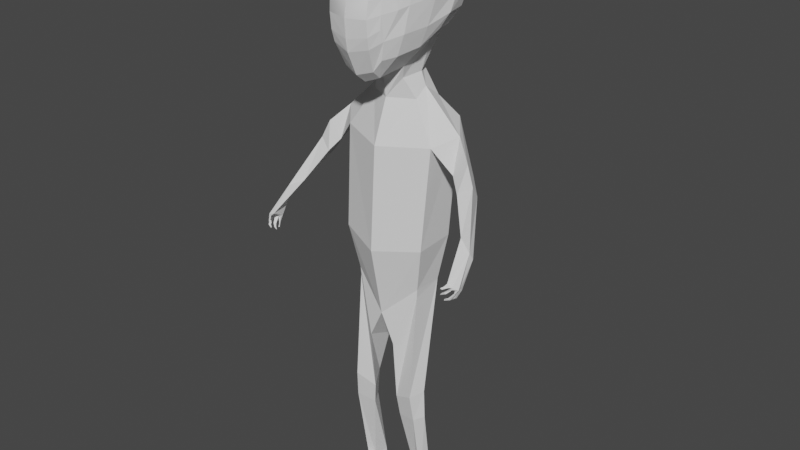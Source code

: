 # Source: Lowpolyface.blend  (saved by Blender 2.82.7; exported with 4.5.12 LTS)
import bpy
from mathutils import Matrix  # noqa: F401  (used for matrix-valued properties, if any)

bpy.ops.wm.read_factory_settings(use_empty=True)
scene = bpy.context.scene
scene.name = 'Scene'

# ---- collections
col_collection = bpy.data.collections.new('Collection'); scene.collection.children.link(col_collection)

# ---- world
world_world = bpy.data.worlds.new('World'); scene.world = world_world
world_world.use_nodes = True; world_world.node_tree.nodes.clear()
_N = world_world.node_tree.nodes; _L = world_world.node_tree.links
n0 = _N.new('ShaderNodeOutputWorld'); n0.name = 'World Output'; n0.location = (300, 300)
n1 = _N.new('ShaderNodeBackground'); n1.name = 'Background'; n1.location = (10, 300)
n1.inputs[0].default_value = (0.05088, 0.05088, 0.05088, 1.0)
_L.new(n1.outputs[0], n0.inputs[0])
n0.is_active_output = True
world_world.color = (0.05088, 0.05088, 0.05088)
world_world.use_sun_shadow = False
world_world.sun_shadow_jitter_overblur = 0.0

# ---- meshes
me_roundcube = bpy.data.meshes.new('Roundcube')
me_roundcube.from_pydata([(0.393, 0.168, -0.06833), (0.2895, 0.2515, -0.09008), (0.0, 0.3818, -0.1553), (0.4288, 0.3103, 0.06786), (0.2922, 0.4821, 0.0414), (0.0, 0.5863, -0.01195), (0.4569, 0.4029, 0.2867), (0.2902, 0.5806, 0.2357), (-0.001417, 0.7016, 0.2033), (0.4348, 0.3988, 0.5003), (0.2709, 0.585, 0.49), (-0.00772, 0.6833, 0.4714), (0.0004291, -0.6235, -0.4262), (0.1588, -0.5815, -0.3772), (-0.003012, -0.7487, -0.07517), (0.2051, -0.7053, -0.03213), (-0.004854, -0.7598, 0.1119), (0.2076, -0.7186, 0.126), (-0.0003853, -0.7334, 0.3139), (0.2066, -0.6495, 0.4321), (0.2546, -0.5796, -0.2554), (0.3229, -0.4517, -0.2343), (0.3812, -0.2125, -0.1935), (0.4277, -0.001987, -0.07313), (0.2799, -0.6253, 0.02986), (0.3836, -0.4352, -0.03128), (0.4424, -0.1874, -0.002872), (0.4883, 0.07039, 0.07025), (0.2871, -0.6193, 0.1614), (0.4049, -0.3846, 0.2162), (0.4754, -0.1143, 0.2573), (0.4976, 0.1792, 0.2837), (0.2825, -0.6046, 0.2943), (0.4033, -0.31, 0.447), (0.4632, -0.06063, 0.483), (0.4689, 0.182, 0.5073), (0.1539, -0.4884, -0.4551), (-0.0002747, -0.5096, -0.518), (0.2003, -0.2173, -0.4086), (0.0006183, -0.2699, -0.5105), (0.2907, 0.05906, -0.1891), (0.4008, 0.3452, 0.6578), (0.2738, 0.4421, 0.7265), (0.001588, 0.494, 0.7482), (0.3996, 0.1724, 0.6788), (0.261, 0.1696, 0.8274), (-0.0004445, 0.193, 0.9027), (0.3956, -0.01543, 0.675), (0.2518, -0.052, 0.8378), (-0.0002707, -0.0437, 0.917), (0.3609, -0.2507, 0.6474), (0.2289, -0.3215, 0.7749), (-0.006213, -0.3316, 0.8354), (0.3047, -0.4456, 0.5903), (0.1976, -0.5126, 0.6592), (-0.004884, -0.5289, 0.7029), (-0.003211, -0.7281, -0.1957), (0.1966, -0.6789, -0.1478), (0.2899, -0.5914, -0.07558), (0.367, -0.4895, 0.1902), (-0.005849, -0.7066, 0.4179), (0.215, -0.7013, 0.2882), (0.3147, -0.5257, 0.4197), (0.1292, 0.1369, -0.4646), (0.0, 0.2135, -0.4151), (0.1547, -0.173, -0.5392), (0.0, -0.2317, -0.74), (0.2113, 0.0225, -0.511), (0.269, 0.2062, -0.7764), (0.0, 0.3083, -0.7221), (0.2513, -0.09715, -0.7412), (0.2583, 0.02956, -0.6449), (0.4566, 0.2911, -0.9665), (0.0, 0.4023, -1.068), (0.4897, -0.1841, -1.136), (0.0, -0.3957, -1.171), (0.6632, 0.02237, -1.039), (0.7918, 0.07143, -1.407), (0.4364, 0.1805, -2.171), (0.6874, -0.1033, -1.374), (0.4571, -0.2746, -2.175), (0.8421, -0.09257, -1.225), (0.0, -0.4614, -2.241), (0.0, 0.3166, -2.219), (0.3787, 0.09493, -2.647), (0.3666, -0.2082, -2.651), (0.0, -0.3148, -2.996), (0.0, 0.2519, -2.617), (0.3787, 0.09493, -2.647), (0.361, -0.2066, -2.74), (0.1453, -0.3115, -3.31), (0.1885, 0.02624, -3.468), (0.4148, -0.1449, -3.86), (0.3539, -0.3037, -3.881), (0.1436, -0.2562, -3.975), (0.2658, -0.04687, -3.923), (0.0, -0.2195, -2.769), (0.0, 0.1442, -3.22), (0.4331, -0.1531, -4.165), (0.3768, -0.2706, -4.167), (0.1711, -0.2335, -4.201), (0.2671, -0.07443, -4.217), (0.3997, -0.001434, -5.031), (0.3703, -0.1292, -5.027), (0.2975, -0.0941, -5.06), (0.2563, 0.04775, -5.031), (0.4102, -0.002969, -5.113), (0.2654, 0.06591, -5.177), (0.4168, -0.3459, -5.121), (0.2463, -0.3765, -5.144), (0.3376, -0.4142, -5.122), (0.2219, -0.4313, -5.119), (0.3394, -0.3385, -5.065), (0.2637, -0.299, -5.049), (0.8806, 0.01782, -1.569), (0.7932, -0.1765, -1.509), (0.9258, -0.1211, -1.411), (1.136, -0.3747, -1.968), (1.087, -0.6864, -2.103), (1.126, -0.417, -1.894), (1.166, -0.5844, -2.155), (1.185, -0.6452, -2.151), (1.146, -0.6863, -2.119), (1.158, -0.559, -2.195), (1.119, -0.5341, -2.188), (1.126, -0.5785, -2.239), (1.12, -0.5655, -2.244), (1.145, -0.6392, -2.242), (1.141, -0.615, -2.259), (1.154, -0.6674, -2.219), (1.157, -0.6847, -2.199), (1.144, -0.6781, -2.143), (1.134, -0.7024, -2.135), (1.086, -0.7437, -2.117), (1.119, -0.7155, -2.117), (1.115, -0.6396, -2.114), (1.12, -0.678, -2.139), (1.139, -0.5921, -2.144), (1.133, -0.5994, -2.135), (1.148, -0.6555, -2.188), (1.131, -0.5756, -2.183), (1.122, -0.6251, -2.242), (1.117, -0.5641, -2.199), (1.119, -0.5746, -2.234), (1.085, -0.6613, -2.094), (1.086, -0.7241, -2.107), (0.9737, -0.3444, -1.817), (1.064, -0.7524, -2.128), (1.082, -0.7505, -2.131), (1.065, -0.7487, -2.12), (1.11, -0.7319, -2.175), (1.098, -0.7436, -2.158), (1.093, -0.7204, -2.159), (1.064, -0.7525, -2.189), (1.066, -0.7556, -2.181), (1.069, -0.7364, -2.174), (1.135, -0.7049, -2.241), (1.133, -0.7164, -2.228), (1.118, -0.704, -2.225), (1.09, -0.7265, -2.25), (1.09, -0.7308, -2.238), (1.093, -0.7161, -2.236), (1.112, -0.6629, -2.265), (1.108, -0.645, -2.276), (1.095, -0.6545, -2.262), (1.075, -0.6754, -2.273), (1.073, -0.6647, -2.284), (1.075, -0.6673, -2.269), (1.111, -0.5965, -2.267), (1.108, -0.5856, -2.271), (1.107, -0.5893, -2.257), (1.103, -0.616, -2.282), (1.096, -0.606, -2.283), (1.098, -0.6022, -2.273)], [(121, 137), (137, 138)], [(0, 1, 4, 3), (1, 2, 5, 4), (3, 4, 7, 6), (4, 5, 8, 7), (6, 7, 10, 9), (7, 8, 11, 10), (9, 10, 42, 41), (10, 11, 43, 42), (12, 13, 57, 56), (13, 20, 58, 57), (14, 15, 17, 16), (15, 24, 28, 17), (17, 28, 32, 61), (60, 19, 54, 55), (19, 62, 53, 54), (20, 21, 25, 58), (21, 22, 26, 25), (22, 23, 27, 26), (23, 0, 3, 27), (58, 25, 29, 59), (25, 26, 30, 29), (26, 27, 31, 30), (27, 3, 6, 31), (59, 29, 33, 62), (29, 30, 34, 33), (30, 31, 35, 34), (31, 6, 9, 35), (62, 33, 50, 53), (33, 34, 47, 50), (34, 35, 44, 47), (35, 9, 41, 44), (20, 13, 36, 21), (13, 12, 37, 36), (21, 36, 38, 22), (36, 37, 39, 38), (22, 38, 40, 23), (23, 40, 1, 0), (41, 42, 45, 44), (42, 43, 46, 45), (44, 45, 48, 47), (45, 46, 49, 48), (47, 48, 51, 50), (48, 49, 52, 51), (50, 51, 54, 53), (51, 52, 55, 54), (16, 17, 61, 18), (15, 14, 56, 57), (24, 15, 57, 58), (28, 24, 58, 59), (18, 61, 19, 60), (32, 28, 59, 62), (61, 32, 62, 19), (38, 39, 66, 65), (1, 40, 67, 63), (40, 38, 65, 67), (2, 1, 63, 64), (63, 67, 71, 68), (65, 66, 70), (67, 65, 70, 71), (64, 63, 68, 69), (68, 71, 76, 72), (70, 66, 75, 74), (71, 70, 74, 76), (69, 68, 72, 73), (72, 76, 81, 77), (74, 75, 82, 80), (76, 74, 79, 81), (73, 72, 78, 83), (72, 77, 79, 74), (72, 74, 80, 78), (78, 80, 85, 84), (83, 78, 84, 87), (80, 82, 86, 85), (84, 85, 89, 88), (87, 84, 88, 91), (85, 86, 90, 89), (88, 89, 93, 92), (91, 88, 92, 95), (89, 90, 94, 93), (86, 91, 90), (95, 94, 90, 91), (91, 86, 96, 97), (87, 91, 97), (95, 92, 98, 101), (92, 93, 99, 98), (93, 94, 100, 99), (94, 95, 101, 100), (98, 99, 103, 102), (99, 100, 104, 103), (100, 101, 105, 104), (101, 98, 102, 105), (105, 102, 106, 107), (107, 106, 108, 109), (103, 106, 102), (106, 103, 108), (105, 107, 104), (104, 107, 111, 113), (109, 108, 110, 111), (111, 110, 112, 113), (103, 112, 108), (111, 107, 109), (110, 108, 112), (113, 112, 103), (104, 113, 103), (79, 77, 114, 115), (77, 81, 116, 114), (81, 79, 115, 116), (114, 116, 119, 117), (119, 120, 117), (120, 123, 117), (121, 120, 119), (121, 119, 122), (119, 118, 122), (123, 124, 117), (118, 117, 124), (124, 123, 125, 126), (123, 120, 127, 128), (120, 121, 130, 129), (121, 122, 132, 131), (122, 118, 133, 134), (132, 136, 152, 151), (132, 122, 135, 136), (131, 136, 135, 121), (130, 121, 138, 139), (129, 139, 138, 120), (139, 129, 156, 158), (141, 140, 123, 128), (127, 120, 140, 141), (127, 141, 164, 162), (143, 142, 124, 126), (125, 123, 142, 143), (125, 143, 170, 168), (133, 118, 144, 145), (145, 134, 148, 149), (134, 145, 144, 122), (140, 142, 123), (138, 140, 120), (135, 138, 121), (135, 122, 144), (124, 142, 140, 138, 135, 144, 118), (119, 146, 118), (118, 146, 117), (115, 114, 146), (116, 115, 146), (119, 116, 146), (117, 146, 114), (148, 147, 149), (133, 145, 149, 147), (134, 133, 147, 148), (151, 152, 155, 154), (136, 131, 150, 152), (131, 132, 151, 150), (153, 154, 155), (152, 150, 153, 155), (150, 151, 154, 153), (158, 156, 159, 161), (130, 139, 158, 157), (129, 130, 157, 156), (159, 160, 161), (157, 158, 161, 160), (156, 157, 160, 159), (162, 164, 167, 165), (141, 128, 163, 164), (128, 127, 162, 163), (166, 165, 167), (164, 163, 166, 167), (163, 162, 165, 166), (168, 170, 173, 171), (143, 126, 169, 170), (126, 125, 168, 169), (172, 171, 173), (170, 169, 172, 173), (169, 168, 171, 172)])
me_roundcube.polygons.foreach_set('use_smooth', [0, 0, 0, 0, 0, 0, 0, 0, 0, 0, 0, 0, 0, 0, 0, 0, 0, 0, 0, 0, 0, 0, 0, 0, 0, 0, 0, 0, 0, 0, 0, 0, 0, 0, 0, 0, 0, 0, 0, 0, 0, 0, 0, 0, 0, 1, 0, 0, 0, 1, 0, 0, 0, 0, 0, 0, 0, 0, 0, 0, 0, 0, 0, 0, 0, 0, 0, 0, 0, 0, 0, 0, 0, 0, 0, 0, 0, 0, 0, 0, 0, 0, 0, 0, 0, 0, 0, 0, 0, 0, 0, 0, 0, 0, 0, 0, 0, 0, 0, 0, 0, 0, 0, 0, 0, 0, 0, 0, 0, 0, 0, 0, 0, 0, 0, 0, 0, 0, 0, 0, 0, 0, 0, 0, 0, 0, 0, 0, 0, 0, 0, 0, 0, 0, 0, 0, 0, 0, 0, 0, 0, 0, 0, 0, 0, 0, 0, 0, 0, 0, 0, 0, 0, 0, 0, 0, 0, 0, 0, 0, 0, 0, 0, 0, 0, 0, 0, 0, 0, 0, 0, 0, 0])
me_roundcube.use_remesh_fix_poles = True
me_roundcube.use_remesh_preserve_attributes = False
me_roundcube.use_mirror_vertex_groups = False
me_roundcube.update()
me_roundcube_001 = bpy.data.meshes.new('Roundcube.001')
me_roundcube_001.from_pydata([(0.0, 0.1876, -3.157)], [], [])
me_roundcube_001.use_remesh_fix_poles = True
me_roundcube_001.use_remesh_preserve_attributes = False
me_roundcube_001.use_mirror_vertex_groups = False
me_roundcube_001.update()

# ---- objects
ob_roundcube = bpy.data.objects.new('Roundcube', me_roundcube)
ob_roundcube_001 = bpy.data.objects.new('Roundcube.001', me_roundcube_001)

# ---- transforms, parenting, visibility, modifiers, constraints
ob_roundcube.location = (0.0, 0.0, 0.0)
ob_roundcube.lineart.crease_threshold = 0.0
_m = ob_roundcube.modifiers.new('Mirror', 'MIRROR')
_m.use_clip = True
ob_roundcube_001.location = (0.0, 0.0, 0.0)
ob_roundcube_001.lineart.crease_threshold = 0.0
_m = ob_roundcube_001.modifiers.new('Mirror', 'MIRROR')

# ---- collection membership
col_collection.objects.link(ob_roundcube)
col_collection.objects.link(ob_roundcube_001)

# ---- scene / render settings (as saved in the file)
scene.frame_start = 1; scene.frame_end = 249; scene.frame_set(1)
scene.render.engine = 'BLENDER_EEVEE_NEXT'
scene.cycles.use_denoising = False
scene.cycles.samples = 128
scene.cycles.sampling_pattern = 'TABULATED_SOBOL'
scene.cycles.use_adaptive_sampling = False
scene.cycles.use_light_tree = False
scene.view_settings.view_transform = 'Filmic'
bpy.context.view_layer.update()

# ---- added for rendering (the .blend has no active camera and no usable light): camera, sun
cam_auto = bpy.data.cameras.new('AutoCamera')
cam_auto.lens = 50.0
cam_auto.sensor_width = 36.0
cam_auto.clip_end = 1000.0
ob_auto_camera = bpy.data.objects.new('AutoCamera', cam_auto)
scene.collection.objects.link(ob_auto_camera)
ob_auto_camera.location = (6.19878, -7.46762, 2.82899)
ob_auto_camera.rotation_euler = (1.09748, -7.21219e-08, 0.694738)
scene.camera = ob_auto_camera
light_auto_sun = bpy.data.lights.new('AutoSun', 'SUN')
light_auto_sun.energy = 3.0
light_auto_sun.angle = 0.0523599
ob_auto_sun = bpy.data.objects.new('AutoSun', light_auto_sun)
scene.collection.objects.link(ob_auto_sun)
ob_auto_sun.rotation_euler = (0.872665, 0.174533, 0.523599)
bpy.context.view_layer.update()
